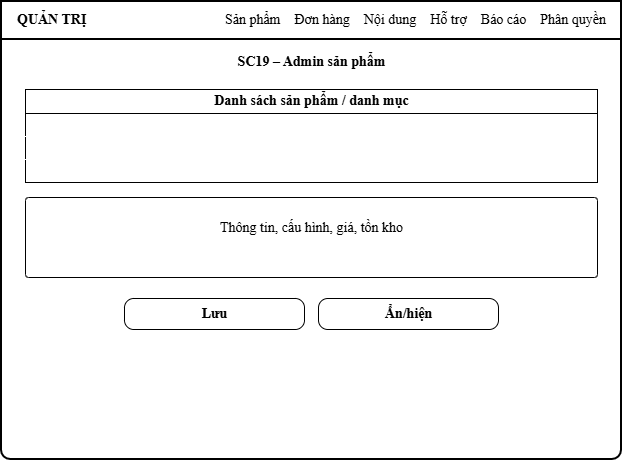

The diagram above was exported from draw.io. Its source (the exported page's mxGraphModel, read from the mxfile embedded in the PNG):
<mxGraphModel dx="767" dy="501" grid="0" gridSize="10" guides="1" tooltips="1" connect="1" arrows="1" fold="1" page="1" pageScale="1" pageWidth="700" pageHeight="538" math="0" shadow="0">
  <root>
    <mxCell id="0" />
    <mxCell id="1" parent="0" />
    <mxCell id="c3" parent="1" style="fontFamily=Times New Roman;html=1;rounded=1;arcSize=2;strokeWidth=2;fontSize=14;labelBackgroundColor=none;" value="" vertex="1">
      <mxGeometry height="458" width="620" x="40" y="40" as="geometry" />
    </mxCell>
    <mxCell id="c4" parent="1" style="fontFamily=Times New Roman;html=1;rounded=1;arcSize=0;strokeWidth=2;fontSize=14;labelBackgroundColor=none;" value="" vertex="1">
      <mxGeometry height="38" width="620" x="40" y="40" as="geometry" />
    </mxCell>
    <mxCell id="c5" parent="1" style="fontFamily=Times New Roman;html=1;align=left;verticalAlign=middle;fontStyle=1;fontSize=14;fillColor=none;strokeColor=none;labelBackgroundColor=none;" value="QUẢN TRỊ" vertex="1">
      <mxGeometry height="38" width="90" x="54" y="40" as="geometry" />
    </mxCell>
    <mxCell id="c6" parent="1" style="fontFamily=Times New Roman;html=1;align=right;verticalAlign=middle;fontSize=14;fillColor=none;strokeColor=none;labelBackgroundColor=none;" value="Sản phẩm&amp;nbsp;&amp;nbsp;&amp;nbsp;&amp;nbsp;Đơn hàng&amp;nbsp;&amp;nbsp;&amp;nbsp;&amp;nbsp;Nội dung&amp;nbsp;&amp;nbsp;&amp;nbsp;&amp;nbsp;Hỗ trợ&amp;nbsp;&amp;nbsp;&amp;nbsp;&amp;nbsp;Báo cáo&amp;nbsp;&amp;nbsp;&amp;nbsp;&amp;nbsp;Phân quyền" vertex="1">
      <mxGeometry height="38" width="496" x="150" y="40" as="geometry" />
    </mxCell>
    <mxCell id="c7" parent="1" style="fontFamily=Times New Roman;html=1;align=center;verticalAlign=middle;fontStyle=1;fontSize=14;fillColor=none;strokeColor=none;labelBackgroundColor=none;" value="SC19 – Admin sản phẩm" vertex="1">
      <mxGeometry height="30" width="620" x="40" y="86" as="geometry" />
    </mxCell>
    <mxCell id="c8" parent="1" style="fontFamily=Times New Roman;html=1;fontSize=14;labelBackgroundColor=none;" value="" vertex="1">
      <mxGeometry height="93" width="572" x="64" y="128" as="geometry" />
    </mxCell>
    <mxCell id="c9" parent="1" style="fontFamily=Times New Roman;html=1;fontSize=14;labelBackgroundColor=none;" value="" vertex="1">
      <mxGeometry height="24" width="572" x="64" y="128" as="geometry" />
    </mxCell>
    <mxCell id="c10" parent="1" style="fontFamily=Times New Roman;html=1;strokeColor=none;fontSize=14;labelBackgroundColor=none;" value="" vertex="1">
      <mxGeometry height="1" width="572" x="64" y="175" as="geometry" />
    </mxCell>
    <mxCell id="c11" parent="1" style="fontFamily=Times New Roman;html=1;strokeColor=none;fontSize=14;labelBackgroundColor=none;" value="" vertex="1">
      <mxGeometry height="1" width="572" x="64" y="198" as="geometry" />
    </mxCell>
    <mxCell id="c12" parent="1" style="fontFamily=Times New Roman;html=1;align=center;fontSize=14;fontStyle=1;fillColor=none;strokeColor=none;labelBackgroundColor=none;" value="Danh sách sản phẩm / danh mục" vertex="1">
      <mxGeometry height="24" width="572" x="64" y="128" as="geometry" />
    </mxCell>
    <mxCell id="c13" parent="1" style="fontFamily=Times New Roman;html=1;rounded=1;arcSize=4;fontSize=14;labelBackgroundColor=none;" value="" vertex="1">
      <mxGeometry height="80" width="572" x="64" y="236" as="geometry" />
    </mxCell>
    <mxCell id="c14" parent="1" style="fontFamily=Times New Roman;html=1;rounded=1;arcSize=50;strokeColor=none;fontSize=14;labelBackgroundColor=none;" value="" vertex="1">
      <mxGeometry height="8" width="272" x="78" y="292" as="geometry" />
    </mxCell>
    <mxCell id="c15" parent="1" style="fontFamily=Times New Roman;html=1;rounded=1;arcSize=50;strokeColor=none;fontSize=14;labelBackgroundColor=none;" value="" vertex="1">
      <mxGeometry height="6" width="181" x="78" y="304" as="geometry" />
    </mxCell>
    <mxCell id="c16" parent="1" style="fontFamily=Times New Roman;html=1;align=center;verticalAlign=middle;fontSize=14;fillColor=none;strokeColor=none;labelBackgroundColor=none;" value="Thông tin, cấu hình, giá, tồn kho" vertex="1">
      <mxGeometry height="54" width="572" x="64" y="240" as="geometry" />
    </mxCell>
    <mxCell id="c17" parent="1" style="fontFamily=Times New Roman;html=1;rounded=1;arcSize=30;fontSize=14;fontStyle=1;labelBackgroundColor=none;" value="Lưu" vertex="1">
      <mxGeometry height="31" width="180" x="163" y="337" as="geometry" />
    </mxCell>
    <mxCell id="c18" parent="1" style="fontFamily=Times New Roman;html=1;rounded=1;arcSize=30;fontSize=14;fontStyle=1;labelBackgroundColor=none;" value="Ẩn/hiện" vertex="1">
      <mxGeometry height="31" width="180" x="357" y="337" as="geometry" />
    </mxCell>
  </root>
</mxGraphModel>